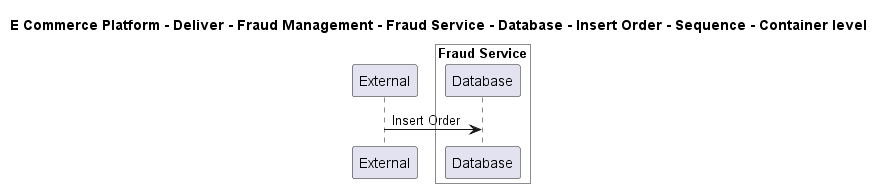

The diagram above was rendered by PlantUML. Its source (embedded in the PNG):
@startuml

title E Commerce Platform - Deliver - Fraud Management - Fraud Service - Database - Insert Order - Sequence - Container level

participant "External" as C4InterFlow.SoftwareSystems.ExternalSystem

box "Fraud Service" #White
    participant "Database" as ECommercePlatform.Deliver.FraudManagement.SoftwareSystems.FraudService.Containers.Database
end box


C4InterFlow.SoftwareSystems.ExternalSystem -> ECommercePlatform.Deliver.FraudManagement.SoftwareSystems.FraudService.Containers.Database : Insert Order


@enduml